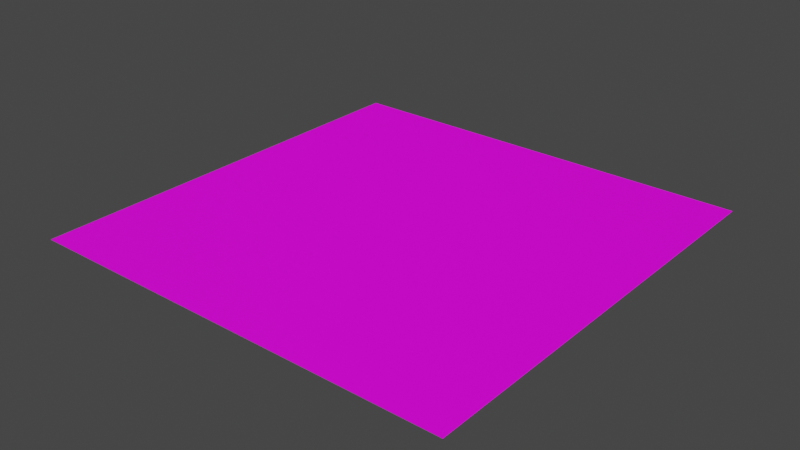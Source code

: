 # Source: floor.blend  (saved by Blender 3.2.14; exported with 4.5.12 LTS)
import bpy
from mathutils import Matrix  # noqa: F401  (used for matrix-valued properties, if any)

bpy.ops.wm.read_factory_settings(use_empty=True)
scene = bpy.context.scene
scene.name = 'Scene'

# ---- collections
col_collection = bpy.data.collections.new('Collection'); scene.collection.children.link(col_collection)

# ---- images (referenced by path relative to the original .blend; pixels are not part of the script)
import os
ASSET_DIR = os.environ.get("B2B_ASSET_DIR", "")  # directory of the original .blend (textures are referenced by path, not embedded)
HERE = os.path.dirname(os.path.abspath(__file__))  # packed textures are extracted next to this script under _unpacked/

def load_image(name, relpath, width, height, colorspace="sRGB"):
    """Load a texture the original file referenced (path relative to the .blend, or extracted next to this script)."""
    p = next((c for c in (os.path.join(HERE, relpath), os.path.join(ASSET_DIR, relpath)) if relpath and os.path.exists(c)), "")
    if p:
        img = bpy.data.images.load(p, check_existing=True)
        img.name = name
    else:  # same state as the original file: an image datablock whose file is absent (Cycles renders it pink)
        img = bpy.data.images.new(name, width, height)
        img.source = "FILE"
        img.filepath = "//" + (relpath or name)
    img.colorspace_settings.name = colorspace
    return img
img_floor_pavement_diff_4k_jpg = load_image('floor_pavement_diff_4k.jpg', 'floor_pavement_diff_4k.jpg', 1024, 1024, 'sRGB')
img_floor_pavement_rough_4k_jpg = load_image('floor_pavement_rough_4k.jpg', 'floor_pavement_rough_4k.jpg', 1024, 1024, 'Non-Color')
img_floor_pavement_nor_gl_4k_jpg = load_image('floor_pavement_nor_gl_4k.jpg', 'textures/floor_pavement_nor_gl_4k.jpg', 1024, 1024, 'sRGB')

# ---- materials (node trees are filled in below, after node groups)
mat_material_001 = bpy.data.materials.new('Material.001')
mat_material_001.use_transparent_shadow = False
mat_material_001.roughness = 0.5

# ---- material node trees
mat_material_001.use_nodes = True; mat_material_001.node_tree.nodes.clear()
_N = mat_material_001.node_tree.nodes; _L = mat_material_001.node_tree.links
n0 = _N.new('ShaderNodeBsdfPrincipled'); n0.name = 'Principled BSDF'; n0.location = (217, 478)
n0.distribution = 'GGX'
n0.subsurface_method = 'RANDOM_WALK_SKIN'
n0.inputs[3].default_value = 1.45
n0.inputs[27].default_value = (0.0, 0.0, 0.0, 1.0)
n0.inputs[28].default_value = 1.0
n1 = _N.new('ShaderNodeTexImage'); n1.name = 'Image Texture'; n1.location = (-93, 778)
n1.image = img_floor_pavement_diff_4k_jpg
n2 = _N.new('ShaderNodeOutputMaterial'); n2.name = 'Material Output'; n2.location = (507, 478)
n3 = _N.new('ShaderNodeTexImage'); n3.name = 'Image Texture.001'; n3.location = (-93, 478)
n3.image = img_floor_pavement_rough_4k_jpg
n4 = _N.new('ShaderNodeTexImage'); n4.name = 'Image Texture.002'; n4.location = (-110, 135)
n4.image = img_floor_pavement_nor_gl_4k_jpg
_L.new(n0.outputs[0], n2.inputs[0])
_L.new(n1.outputs[0], n0.inputs[0])
_L.new(n3.outputs[0], n0.inputs[13])
_L.new(n4.outputs[0], n0.inputs[5])
n2.is_active_output = True

# ---- world
world_world = bpy.data.worlds.new('World'); scene.world = world_world
world_world.use_nodes = True; world_world.node_tree.nodes.clear()
_N = world_world.node_tree.nodes; _L = world_world.node_tree.links
n0 = _N.new('ShaderNodeOutputWorld'); n0.name = 'World Output'; n0.location = (300, 300)
n1 = _N.new('ShaderNodeBackground'); n1.name = 'Background'; n1.location = (10, 300)
n1.inputs[0].default_value = (0.05088, 0.05088, 0.05088, 1.0)
_L.new(n1.outputs[0], n0.inputs[0])
n0.is_active_output = True
world_world.color = (0.05088, 0.05088, 0.05088)
world_world.use_sun_shadow = False
world_world.sun_shadow_jitter_overblur = 0.0

# ---- meshes
me_plane = bpy.data.meshes.new('Plane')
me_plane.from_pydata([(0.5, 0.0, 0.5), (-0.5, 0.0, -0.5), (-0.5, 0.0, 0.5), (0.5, 0.0, -0.5)], [], [(0, 1, 2), (0, 3, 1)])
me_plane.polygons.foreach_set('use_smooth', [True] * 2)
_k = set([(0, 2), (0, 3), (1, 2), (1, 3)])
me_plane.attributes.new('sharp_edge', 'BOOLEAN', 'EDGE').data.foreach_set('value', [ (min(e.vertices), max(e.vertices)) in _k for e in me_plane.edges])
_uv = me_plane.uv_layers.new(name='UVMap')
_uv.uv.foreach_set('vector', [1.0, 0.0, 0.0, 1.0, 0.0, 0.0, 1.0, 0.0, 1.0, 1.0, 0.0, 1.0])
me_plane.materials.append(mat_material_001)
me_plane.update()
me_plane.normals_split_custom_set([tuple(v) for v in zip(*[iter([0.0, 1.0, 0.0, 0.0, 1.0, 0.0, 0.0, 1.0, 0.0, 0.0, 1.0, 0.0, 0.0, 1.0, 0.0, 0.0, 1.0, 0.0])] * 3)])

# ---- objects
ob_plane = bpy.data.objects.new('Plane', me_plane)

# ---- transforms, parenting, visibility, modifiers, constraints
ob_plane.location = (0.0, 0.0, 0.0)
ob_plane.rotation_euler = (1.571, -0.0, 0.0)

# ---- collection membership
col_collection.objects.link(ob_plane)

# ---- scene / render settings (as saved in the file)
scene.frame_start = 1; scene.frame_end = 250; scene.frame_set(0)
scene.render.engine = 'BLENDER_EEVEE_NEXT'
scene.cycles.sampling_pattern = 'TABULATED_SOBOL'
scene.cycles.use_light_tree = False
scene.view_settings.view_transform = 'Filmic'
bpy.context.view_layer.update()

# ---- added for rendering (the .blend has no active camera and no usable light): camera, sun
cam_auto = bpy.data.cameras.new('AutoCamera')
cam_auto.lens = 50.0
cam_auto.sensor_width = 36.0
cam_auto.clip_end = 1000.0
ob_auto_camera = bpy.data.objects.new('AutoCamera', cam_auto)
scene.collection.objects.link(ob_auto_camera)
ob_auto_camera.location = (1.30847, -1.57016, 1.04677)
ob_auto_camera.rotation_euler = (1.09748, -7.21219e-08, 0.694738)
scene.camera = ob_auto_camera
light_auto_sun = bpy.data.lights.new('AutoSun', 'SUN')
light_auto_sun.energy = 3.0
light_auto_sun.angle = 0.0523599
ob_auto_sun = bpy.data.objects.new('AutoSun', light_auto_sun)
scene.collection.objects.link(ob_auto_sun)
ob_auto_sun.rotation_euler = (0.872665, 0.174533, 0.523599)
bpy.context.view_layer.update()
